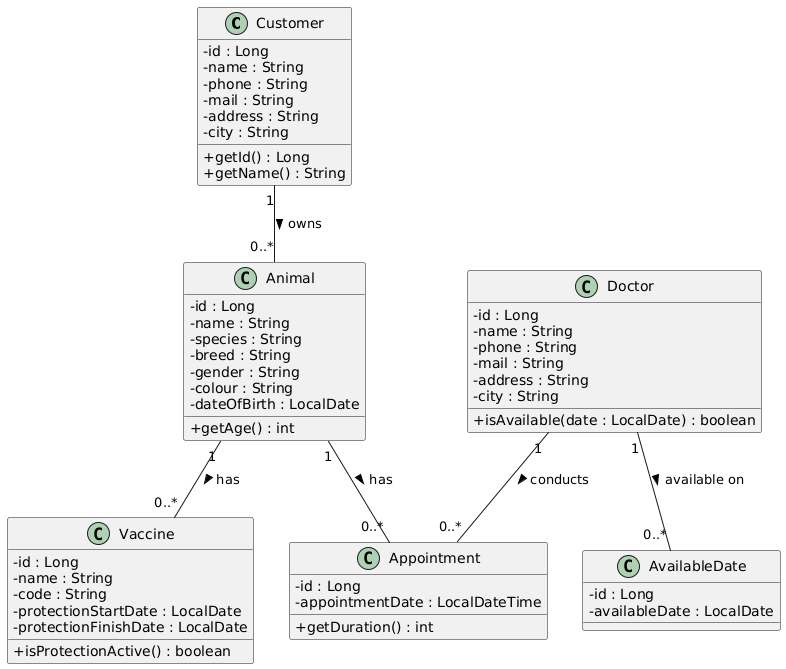

The diagram above was rendered by PlantUML. Its source (embedded in the PNG):
@startuml
skinparam classAttributeIconSize 0

class Customer {
    - id : Long
    - name : String
    - phone : String
    - mail : String
    - address : String
    - city : String
    + getId() : Long
    + getName() : String
}

class Animal {
    - id : Long
    - name : String
    - species : String
    - breed : String
    - gender : String
    - colour : String
    - dateOfBirth : LocalDate
    + getAge() : int
}

class Vaccine {
    - id : Long
    - name : String
    - code : String
    - protectionStartDate : LocalDate
    - protectionFinishDate : LocalDate
    + isProtectionActive() : boolean
}

class Doctor {
    - id : Long
    - name : String
    - phone : String
    - mail : String
    - address : String
    - city : String
    + isAvailable(date : LocalDate) : boolean
}

class AvailableDate {
    - id : Long
    - availableDate : LocalDate
}

class Appointment {
    - id : Long
    - appointmentDate : LocalDateTime
    + getDuration() : int
}

Customer "1" -- "0..*" Animal : owns >
Animal "1" -- "0..*" Vaccine : has >
Doctor "1" -- "0..*" AvailableDate : available on >
Doctor "1" -- "0..*" Appointment : conducts >
Animal "1" -- "0..*" Appointment : has >
@enduml